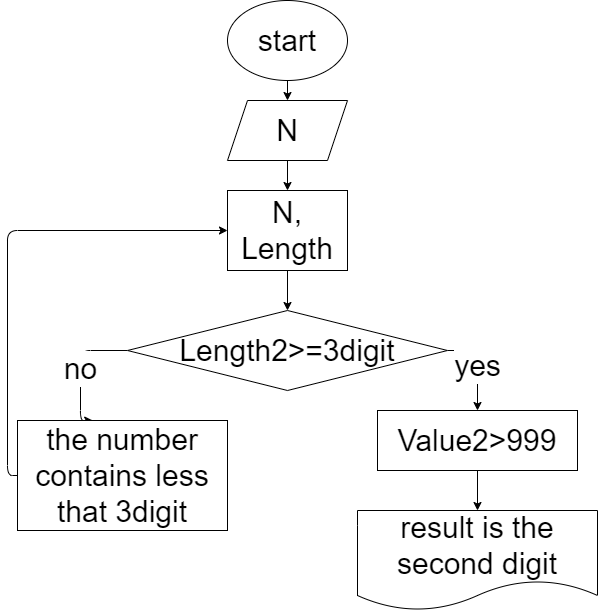

The diagram above was exported from draw.io. Its source (the exported page's mxGraphModel, read from the mxfile embedded in the PNG):
<mxGraphModel dx="617" dy="280" grid="1" gridSize="10" guides="1" tooltips="1" connect="1" arrows="1" fold="1" page="1" pageScale="1" pageWidth="850" pageHeight="1100" math="0" shadow="0">
  <root>
    <mxCell id="0" />
    <mxCell id="1" parent="0" />
    <mxCell id="4" value="" style="edgeStyle=none;html=1;fontSize=30;" edge="1" parent="1" source="2" target="3">
      <mxGeometry relative="1" as="geometry" />
    </mxCell>
    <mxCell id="2" value="&lt;font style=&quot;font-size: 30px;&quot;&gt;start&lt;/font&gt;" style="ellipse;whiteSpace=wrap;html=1;" vertex="1" parent="1">
      <mxGeometry x="230" y="10" width="120" height="80" as="geometry" />
    </mxCell>
    <mxCell id="6" value="" style="edgeStyle=none;html=1;fontSize=30;" edge="1" parent="1" source="3" target="5">
      <mxGeometry relative="1" as="geometry" />
    </mxCell>
    <mxCell id="3" value="N" style="shape=parallelogram;perimeter=parallelogramPerimeter;whiteSpace=wrap;html=1;fixedSize=1;fontSize=30;" vertex="1" parent="1">
      <mxGeometry x="230" y="110" width="120" height="60" as="geometry" />
    </mxCell>
    <mxCell id="8" value="" style="edgeStyle=none;html=1;fontSize=30;" edge="1" parent="1" source="5" target="7">
      <mxGeometry relative="1" as="geometry" />
    </mxCell>
    <mxCell id="5" value="N, Length" style="rounded=0;whiteSpace=wrap;html=1;fontSize=30;" vertex="1" parent="1">
      <mxGeometry x="230" y="200" width="120" height="80" as="geometry" />
    </mxCell>
    <mxCell id="12" value="yes" style="edgeStyle=orthogonalEdgeStyle;html=1;entryX=0.5;entryY=0;entryDx=0;entryDy=0;fontSize=30;" edge="1" parent="1" source="7" target="11">
      <mxGeometry relative="1" as="geometry">
        <Array as="points">
          <mxPoint x="480" y="360" />
        </Array>
      </mxGeometry>
    </mxCell>
    <mxCell id="17" value="no" style="edgeStyle=orthogonalEdgeStyle;html=1;entryX=0.358;entryY=0;entryDx=0;entryDy=0;entryPerimeter=0;fontSize=30;" edge="1" parent="1" source="7" target="15">
      <mxGeometry relative="1" as="geometry">
        <Array as="points">
          <mxPoint x="83" y="360" />
        </Array>
      </mxGeometry>
    </mxCell>
    <mxCell id="7" value="Length2&amp;gt;=3digit" style="rhombus;whiteSpace=wrap;html=1;fontSize=30;" vertex="1" parent="1">
      <mxGeometry x="130" y="320" width="320" height="80" as="geometry" />
    </mxCell>
    <mxCell id="14" value="" style="edgeStyle=orthogonalEdgeStyle;html=1;fontSize=30;" edge="1" parent="1" source="11" target="13">
      <mxGeometry relative="1" as="geometry" />
    </mxCell>
    <mxCell id="11" value="Value2&amp;gt;999" style="rounded=0;whiteSpace=wrap;html=1;fontSize=30;" vertex="1" parent="1">
      <mxGeometry x="380" y="420" width="200" height="60" as="geometry" />
    </mxCell>
    <mxCell id="13" value="result is the second digit" style="shape=document;whiteSpace=wrap;html=1;boundedLbl=1;fontSize=30;" vertex="1" parent="1">
      <mxGeometry x="360" y="520" width="240" height="100" as="geometry" />
    </mxCell>
    <mxCell id="18" style="edgeStyle=orthogonalEdgeStyle;html=1;fontSize=30;exitX=0;exitY=0.5;exitDx=0;exitDy=0;" edge="1" parent="1" source="15">
      <mxGeometry relative="1" as="geometry">
        <mxPoint x="230" y="240" as="targetPoint" />
        <Array as="points">
          <mxPoint x="10" y="485" />
          <mxPoint x="10" y="240" />
        </Array>
      </mxGeometry>
    </mxCell>
    <mxCell id="15" value="the number contains less that 3digit" style="rounded=0;whiteSpace=wrap;html=1;fontSize=30;" vertex="1" parent="1">
      <mxGeometry x="20" y="430" width="210" height="110" as="geometry" />
    </mxCell>
  </root>
</mxGraphModel>